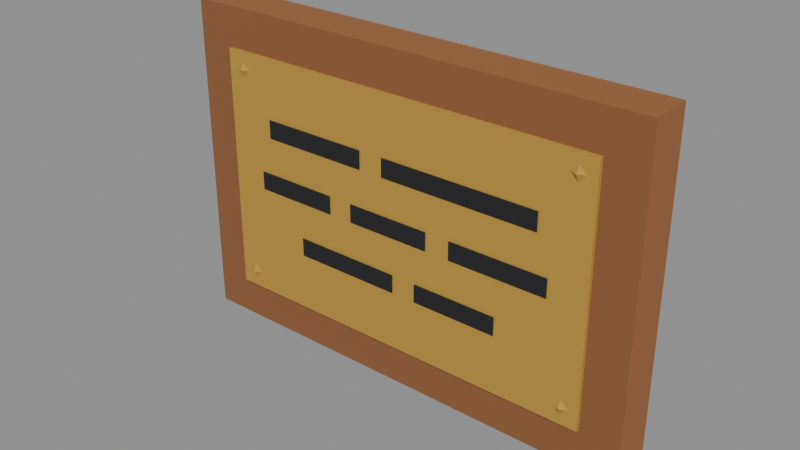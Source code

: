 # Source: plaque.blend  (saved by Blender 5.2.45; exported with 4.5.12 LTS)
import bpy
from mathutils import Matrix  # noqa: F401  (used for matrix-valued properties, if any)

bpy.ops.wm.read_factory_settings(use_empty=True)
scene = bpy.context.scene
scene.name = 'Scene'

# ---- materials (node trees are filled in below, after node groups)
mat_teak = bpy.data.materials.new('teak')
mat_teak.diffuse_color = (0.2542, 0.1022, 0.0356, 1.0)
mat_brass = bpy.data.materials.new('brass')
mat_brass.diffuse_color = (0.4793, 0.2831, 0.04231, 1.0)
mat_dark = bpy.data.materials.new('dark')
mat_dark.diffuse_color = (0.01229, 0.01229, 0.01444, 1.0)

# ---- material node trees
mat_teak.use_nodes = True; mat_teak.node_tree.nodes.clear()
_N = mat_teak.node_tree.nodes; _L = mat_teak.node_tree.links
n0 = _N.new('ShaderNodeBsdfPrincipled'); n0.name = 'Principled BSDF'; n0.location = (-200, 100)
n0.inputs[0].default_value = (0.2542, 0.1022, 0.0356, 1.0)
n0.inputs[2].default_value = 0.9
n0.inputs[10].default_value = 0.005
n1 = _N.new('ShaderNodeOutputMaterial'); n1.name = 'Material Output'; n1.location = (200, 100)
_L.new(n0.outputs[0], n1.inputs[0])
n1.is_active_output = True
mat_brass.use_nodes = True; mat_brass.node_tree.nodes.clear()
_N = mat_brass.node_tree.nodes; _L = mat_brass.node_tree.links
n0 = _N.new('ShaderNodeBsdfPrincipled'); n0.name = 'Principled BSDF'; n0.location = (-200, 100)
n0.inputs[0].default_value = (0.4793, 0.2831, 0.04231, 1.0)
n0.inputs[2].default_value = 0.9
n0.inputs[10].default_value = 0.005
n1 = _N.new('ShaderNodeOutputMaterial'); n1.name = 'Material Output'; n1.location = (200, 100)
_L.new(n0.outputs[0], n1.inputs[0])
n1.is_active_output = True
mat_dark.use_nodes = True; mat_dark.node_tree.nodes.clear()
_N = mat_dark.node_tree.nodes; _L = mat_dark.node_tree.links
n0 = _N.new('ShaderNodeBsdfPrincipled'); n0.name = 'Principled BSDF'; n0.location = (-200, 100)
n0.inputs[0].default_value = (0.01229, 0.01229, 0.01444, 1.0)
n0.inputs[2].default_value = 0.9
n0.inputs[10].default_value = 0.005
n1 = _N.new('ShaderNodeOutputMaterial'); n1.name = 'Material Output'; n1.location = (200, 100)
_L.new(n0.outputs[0], n1.inputs[0])
n1.is_active_output = True

# ---- meshes
me_teak = bpy.data.meshes.new('teak')
me_teak.from_pydata([(-0.192, -0.016, -0.132), (0.192, -0.016, -0.132), (0.192, -0.016, 0.132), (-0.192, -0.016, 0.132), (-0.2, 0.0, -0.14), (0.2, 0.0, -0.14), (0.2, 0.0, 0.14), (-0.2, 0.0, 0.14)], [], [(0, 1, 2, 3), (4, 5, 1, 0), (5, 6, 2, 1), (6, 7, 3, 2), (7, 4, 0, 3)])
me_teak.polygons.foreach_set('use_smooth', [True] * 5)
_k = set([(0, 1), (0, 3), (0, 4), (1, 2), (1, 5), (2, 3), (2, 6), (3, 7)])
me_teak.attributes.new('sharp_edge', 'BOOLEAN', 'EDGE').data.foreach_set('value', [ (min(e.vertices), max(e.vertices)) in _k for e in me_teak.edges])
_ca = me_teak.color_attributes.new('ink', 'FLOAT_COLOR', 'CORNER')
_ca.data.foreach_set('color', [0.0, 0.0, 0.0, 1.0, 0.0, 0.0, 0.0, 1.0, 0.0, 0.0, 0.0, 1.0, 0.0, 0.0, 0.0, 1.0, 1.0, 1.0, 1.0, 1.0, 1.0, 1.0, 1.0, 1.0, 1.0, 1.0, 1.0, 1.0, 1.0, 1.0, 1.0, 1.0, 1.0, 1.0, 1.0, 1.0, 1.0, 1.0, 1.0, 1.0, 1.0, 1.0, 1.0, 1.0, 1.0, 1.0, 1.0, 1.0, 1.0, 1.0, 1.0, 1.0, 1.0, 1.0, 1.0, 1.0, 1.0, 1.0, 1.0, 1.0, 1.0, 1.0, 1.0, 1.0, 1.0, 1.0, 1.0, 1.0, 1.0, 1.0, 1.0, 1.0, 1.0, 1.0, 1.0, 1.0, 1.0, 1.0, 1.0, 1.0])
me_teak.materials.append(mat_teak)
me_teak.update()
me_brass = bpy.data.meshes.new('brass')
me_brass.from_pydata([(-0.16, -0.016, -0.1), (-0.16, -0.016, 0.1), (-0.16, -0.019, 0.1), (-0.16, -0.019, -0.1), (0.16, -0.016, -0.1), (0.16, -0.016, 0.1), (0.16, -0.019, 0.1), (0.16, -0.019, -0.1), (-0.145, -0.019, -0.085), (0.145, -0.019, -0.085), (0.145, -0.019, 0.085), (-0.145, -0.019, 0.085), (-0.14, -0.019, -0.086), (-0.146, -0.019, -0.08), (-0.152, -0.019, -0.086), (-0.146, -0.019, -0.092), (-0.146, -0.022, -0.086), (-0.14, -0.019, 0.086), (-0.146, -0.019, 0.092), (-0.152, -0.019, 0.086), (-0.146, -0.019, 0.08), (-0.146, -0.022, 0.086), (0.152, -0.019, -0.086), (0.146, -0.019, -0.08), (0.14, -0.019, -0.086), (0.146, -0.019, -0.092), (0.146, -0.022, -0.086), (0.152, -0.019, 0.086), (0.146, -0.019, 0.092), (0.14, -0.019, 0.086), (0.146, -0.019, 0.08), (0.146, -0.022, 0.086)], [], [(3, 2, 1, 0), (4, 5, 6, 7), (0, 4, 7, 3), (2, 6, 5, 1), (3, 7, 9, 8), (7, 6, 10, 9), (6, 2, 11, 10), (2, 3, 8, 11), (8, 9, 10, 11), (12, 13, 16), (13, 14, 16), (14, 15, 16), (15, 12, 16), (17, 18, 21), (18, 19, 21), (19, 20, 21), (20, 17, 21), (22, 23, 26), (23, 24, 26), (24, 25, 26), (25, 22, 26), (27, 28, 31), (28, 29, 31), (29, 30, 31), (30, 27, 31)])
me_brass.polygons.foreach_set('use_smooth', [True] * 25)
_k = set([(0, 3), (1, 2), (2, 3), (2, 6), (3, 7), (4, 7), (5, 6), (6, 7), (12, 16), (13, 16), (14, 16), (15, 16), (17, 21), (18, 21), (19, 21), (20, 21), (22, 26), (23, 26), (24, 26), (25, 26), (27, 31), (28, 31), (29, 31), (30, 31)])
me_brass.attributes.new('sharp_edge', 'BOOLEAN', 'EDGE').data.foreach_set('value', [ (min(e.vertices), max(e.vertices)) in _k for e in me_brass.edges])
_ca = me_brass.color_attributes.new('ink', 'FLOAT_COLOR', 'CORNER')
_ca.data.foreach_set('color', [0.0, 0.0, 0.0, 1.0, 0.0, 0.0, 0.0, 1.0, 0.0, 0.0, 0.0, 1.0, 0.0, 0.0, 0.0, 1.0, 0.0, 0.0, 0.0, 1.0, 0.0, 0.0, 0.0, 1.0, 0.0, 0.0, 0.0, 1.0, 0.0, 0.0, 0.0, 1.0, 0.0, 0.0, 0.0, 1.0, 0.0, 0.0, 0.0, 1.0, 0.0, 0.0, 0.0, 1.0, 0.0, 0.0, 0.0, 1.0, 0.0, 0.0, 0.0, 1.0, 0.0, 0.0, 0.0, 1.0, 0.0, 0.0, 0.0, 1.0, 0.0, 0.0, 0.0, 1.0, 1.0, 1.0, 1.0, 1.0, 1.0, 1.0, 1.0, 1.0, 0.0, 0.0, 0.0, 1.0, 0.0, 0.0, 0.0, 1.0, 1.0, 1.0, 1.0, 1.0, 1.0, 1.0, 1.0, 1.0, 0.0, 0.0, 0.0, 1.0, 0.0, 0.0, 0.0, 1.0, 1.0, 1.0, 1.0, 1.0, 1.0, 1.0, 1.0, 1.0, 0.0, 0.0, 0.0, 1.0, 0.0, 0.0, 0.0, 1.0, 1.0, 1.0, 1.0, 1.0, 1.0, 1.0, 1.0, 1.0, 0.0, 0.0, 0.0, 1.0, 0.0, 0.0, 0.0, 1.0, 0.0, 0.0, 0.0, 1.0, 0.0, 0.0, 0.0, 1.0, 0.0, 0.0, 0.0, 1.0, 0.0, 0.0, 0.0, 1.0, 0.0, 0.0, 0.0, 1.0, 0.0, 0.0, 0.0, 1.0, 0.0, 0.0, 0.0, 1.0, 0.0, 0.0, 0.0, 1.0, 0.0, 0.0, 0.0, 1.0, 0.0, 0.0, 0.0, 1.0, 0.0, 0.0, 0.0, 1.0, 0.0, 0.0, 0.0, 1.0, 0.0, 0.0, 0.0, 1.0, 0.0, 0.0, 0.0, 1.0, 0.0, 0.0, 0.0, 1.0, 0.0, 0.0, 0.0, 1.0, 0.0, 0.0, 0.0, 1.0, 0.0, 0.0, 0.0, 1.0, 0.0, 0.0, 0.0, 1.0, 0.0, 0.0, 0.0, 1.0, 0.0, 0.0, 0.0, 1.0, 0.0, 0.0, 0.0, 1.0, 0.0, 0.0, 0.0, 1.0, 0.0, 0.0, 0.0, 1.0, 0.0, 0.0, 0.0, 1.0, 0.0, 0.0, 0.0, 1.0, 0.0, 0.0, 0.0, 1.0, 0.0, 0.0, 0.0, 1.0, 0.0, 0.0, 0.0, 1.0, 0.0, 0.0, 0.0, 1.0, 0.0, 0.0, 0.0, 1.0, 0.0, 0.0, 0.0, 1.0, 0.0, 0.0, 0.0, 1.0, 0.0, 0.0, 0.0, 1.0, 0.0, 0.0, 0.0, 1.0, 0.0, 0.0, 0.0, 1.0, 0.0, 0.0, 0.0, 1.0, 0.0, 0.0, 0.0, 1.0, 0.0, 0.0, 0.0, 1.0, 0.0, 0.0, 0.0, 1.0, 0.0, 0.0, 0.0, 1.0, 0.0, 0.0, 0.0, 1.0, 0.0, 0.0, 0.0, 1.0, 0.0, 0.0, 0.0, 1.0, 0.0, 0.0, 0.0, 1.0, 0.0, 0.0, 0.0, 1.0, 0.0, 0.0, 0.0, 1.0, 0.0, 0.0, 0.0, 1.0, 0.0, 0.0, 0.0, 1.0, 0.0, 0.0, 0.0, 1.0, 0.0, 0.0, 0.0, 1.0, 0.0, 0.0, 0.0, 1.0])
me_brass.materials.append(mat_brass)
me_brass.update()
me_engraving = bpy.data.meshes.new('engraving')
me_engraving.from_pydata([(-0.12, -0.0198, 0.0375), (-0.03, -0.0198, 0.0375), (-0.03, -0.0198, 0.0525), (-0.12, -0.0198, 0.0525), (-0.01, -0.0198, 0.0375), (0.12, -0.0198, 0.0375), (0.12, -0.0198, 0.0525), (-0.01, -0.0198, 0.0525), (-0.13, -0.0198, -0.0075), (-0.06, -0.0198, -0.0075), (-0.06, -0.0198, 0.0075), (-0.13, -0.0198, 0.0075), (-0.04, -0.0198, -0.0075), (0.03, -0.0198, -0.0075), (0.03, -0.0198, 0.0075), (-0.04, -0.0198, 0.0075), (0.05, -0.0198, -0.0075), (0.13, -0.0198, -0.0075), (0.13, -0.0198, 0.0075), (0.05, -0.0198, 0.0075), (-0.09, -0.0198, -0.0525), (0.0, -0.0198, -0.0525), (0.0, -0.0198, -0.0375), (-0.09, -0.0198, -0.0375), (0.02, -0.0198, -0.0525), (0.09, -0.0198, -0.0525), (0.09, -0.0198, -0.0375), (0.02, -0.0198, -0.0375)], [], [(0, 1, 2, 3), (4, 5, 6, 7), (8, 9, 10, 11), (12, 13, 14, 15), (16, 17, 18, 19), (20, 21, 22, 23), (24, 25, 26, 27)])
me_engraving.polygons.foreach_set('use_smooth', [True] * 7)
_ca = me_engraving.color_attributes.new('ink', 'FLOAT_COLOR', 'CORNER')
_ca.data.foreach_set('color', [0.0, 0.0, 0.0, 1.0, 0.0, 0.0, 0.0, 1.0, 0.0, 0.0, 0.0, 1.0, 0.0, 0.0, 0.0, 1.0, 0.0, 0.0, 0.0, 1.0, 0.0, 0.0, 0.0, 1.0, 0.0, 0.0, 0.0, 1.0, 0.0, 0.0, 0.0, 1.0, 0.0, 0.0, 0.0, 1.0, 0.0, 0.0, 0.0, 1.0, 0.0, 0.0, 0.0, 1.0, 0.0, 0.0, 0.0, 1.0, 0.0, 0.0, 0.0, 1.0, 0.0, 0.0, 0.0, 1.0, 0.0, 0.0, 0.0, 1.0, 0.0, 0.0, 0.0, 1.0, 0.0, 0.0, 0.0, 1.0, 0.0, 0.0, 0.0, 1.0, 0.0, 0.0, 0.0, 1.0, 0.0, 0.0, 0.0, 1.0, 0.0, 0.0, 0.0, 1.0, 0.0, 0.0, 0.0, 1.0, 0.0, 0.0, 0.0, 1.0, 0.0, 0.0, 0.0, 1.0, 0.0, 0.0, 0.0, 1.0, 0.0, 0.0, 0.0, 1.0, 0.0, 0.0, 0.0, 1.0, 0.0, 0.0, 0.0, 1.0])
me_engraving.materials.append(mat_dark)
me_engraving.update()

# ---- objects
ob_teak = bpy.data.objects.new('teak', me_teak)
ob_brass = bpy.data.objects.new('brass', me_brass)
ob_engraving = bpy.data.objects.new('engraving', me_engraving)

# ---- transforms, parenting, visibility, modifiers, constraints
ob_teak.location = (0.0, 0.0, 0.0)
ob_brass.location = (0.0, 0.0, 0.0)
ob_engraving.location = (0.0, 0.0, 0.0)

# ---- collection membership
scene.collection.objects.link(ob_teak)
scene.collection.objects.link(ob_brass)
scene.collection.objects.link(ob_engraving)

# ---- scene / render settings (as saved in the file)
scene.frame_start = 1; scene.frame_end = 250; scene.frame_set(1)
scene.render.engine = 'BLENDER_EEVEE_NEXT'
scene.render.bake_bias = 0.0
scene.render.bake_samples = 0
scene.render.compositor_device = 'GPU'
scene.eevee.use_volume_custom_range = False
scene.eevee.fast_gi_thickness_near = 0.1
scene.eevee.fast_gi_thickness_far = 0.0
scene.eevee.ray_tracing_options.screen_trace_thickness = 0.1
bpy.context.view_layer.update()

# ---- added for rendering (the .blend has no active camera and no usable light): camera, sun + grey world if the file has none
cam_auto = bpy.data.cameras.new('AutoCamera')
cam_auto.lens = 50.0
cam_auto.sensor_width = 36.0
cam_auto.clip_end = 1000.0
ob_auto_camera = bpy.data.objects.new('AutoCamera', cam_auto)
scene.collection.objects.link(ob_auto_camera)
ob_auto_camera.location = (0.452211, -0.553653, 0.361768)
ob_auto_camera.rotation_euler = (1.09748, -7.21219e-08, 0.694738)
scene.camera = ob_auto_camera
light_auto_sun = bpy.data.lights.new('AutoSun', 'SUN')
light_auto_sun.energy = 3.0
light_auto_sun.angle = 0.0523599
ob_auto_sun = bpy.data.objects.new('AutoSun', light_auto_sun)
scene.collection.objects.link(ob_auto_sun)
ob_auto_sun.rotation_euler = (0.872665, 0.174533, 0.523599)
if scene.world is None:
    world_auto = bpy.data.worlds.new('AutoWorld')
    world_auto.color = (0.3, 0.3, 0.3)
    scene.world = world_auto
bpy.context.view_layer.update()
